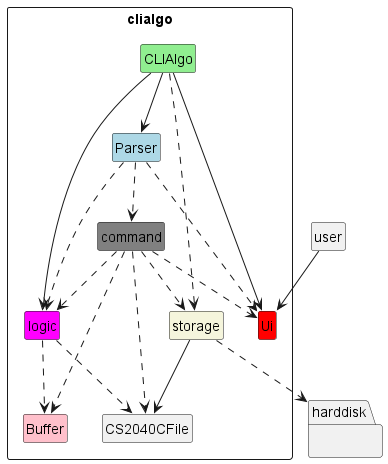

The diagram above was rendered by PlantUML. Its source (embedded in the PNG):
@startuml
skinparam classAttributeIconSize 0
hide empty members

class user {
}

package clialgo <<rectangle>> {
    class CLIAlgo #lightgreen {

    }

    class Parser #lightblue{
    }

    class Ui #red {
    }

    class logic #magenta {
    }

    class command #grey {
    }

    class storage #beige {
    }

    class Buffer #pink {
    }

    class CS2040CFile {
    }
}
package harddisk {
}
user --> Ui
CLIAlgo --> Ui
CLIAlgo -->logic
CLIAlgo --> Parser
CLIAlgo ..> storage
Parser ..> Ui
Parser ..> logic
Parser ..> command
storage ..> harddisk
storage --> CS2040CFile
command ..> Ui
command ..> logic
command ..> storage
command ..> CS2040CFile
command ..> Buffer
logic ..> Buffer
logic ..> CS2040CFile

hide circle
@enduml